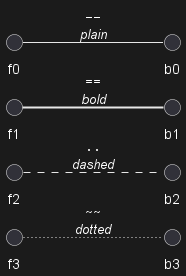

The diagram above was rendered by PlantUML. Its source (embedded in the PNG):
@startuml
left to right direction
skinparam nodesep 5

f3  ~~  b3  : ""~~""\n//dotted//
f2  ..  b2  : ""..""\n//dashed//
f1  ==  b1  : ""==""\n//bold//
f0  --  b0  : ""--""\n//plain//
@enduml